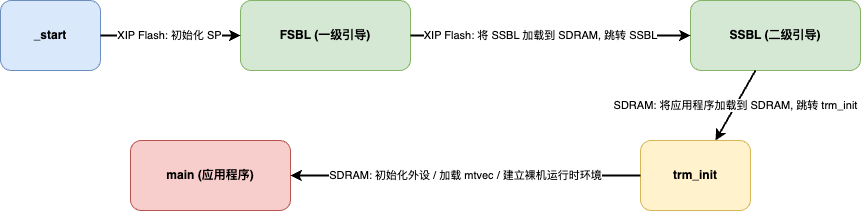

The diagram above was exported from draw.io. Its source (the exported page's mxGraphModel, read from the mxfile embedded in the PNG):
<mxGraphModel dx="966" dy="786" grid="1" gridSize="10" guides="1" tooltips="1" connect="1" arrows="1" fold="1" page="0" pageScale="1" pageWidth="900" pageHeight="1200" math="0" shadow="0">
  <root>
    <mxCell id="0" />
    <mxCell id="1" parent="0" />
    <mxCell id="2" value="_start" style="rounded=1;whiteSpace=wrap;html=1;fillColor=#dae8fc;strokeColor=#6c8ebf;fontStyle=1;" parent="1" vertex="1">
      <mxGeometry x="90" y="220" width="100" height="70" as="geometry" />
    </mxCell>
    <mxCell id="3" value="FSBL (一级引导)" style="rounded=1;whiteSpace=wrap;html=1;fillColor=#d5e8d4;strokeColor=#82b366;fontStyle=1;" parent="1" vertex="1">
      <mxGeometry x="330" y="220" width="170" height="70" as="geometry" />
    </mxCell>
    <mxCell id="4" value="SSBL (二级引导)" style="rounded=1;whiteSpace=wrap;html=1;fillColor=#d5e8d4;strokeColor=#82b366;fontStyle=1;" parent="1" vertex="1">
      <mxGeometry x="780" y="220" width="170" height="70" as="geometry" />
    </mxCell>
    <mxCell id="5" value="trm_init" style="rounded=1;whiteSpace=wrap;html=1;fillColor=#fff2cc;strokeColor=#d6b656;fontStyle=1;" parent="1" vertex="1">
      <mxGeometry x="730" y="360" width="110" height="70" as="geometry" />
    </mxCell>
    <mxCell id="6" value="main (应用程序)" style="rounded=1;whiteSpace=wrap;html=1;fillColor=#f8cecc;strokeColor=#b85450;fontStyle=1;" parent="1" vertex="1">
      <mxGeometry x="220" y="360" width="160" height="70" as="geometry" />
    </mxCell>
    <mxCell id="e1" value="XIP Flash: 初始化 SP" style="endArrow=classic;html=1;strokeWidth=1.8;" parent="1" source="2" target="3" edge="1">
      <mxGeometry relative="1" as="geometry">
        <mxPoint x="-1" as="offset" />
      </mxGeometry>
    </mxCell>
    <mxCell id="e2" value="XIP Flash: 将 SSBL 加载到 SDRAM, 跳转 SSBL" style="endArrow=classic;html=1;strokeWidth=1.8;" parent="1" source="3" target="4" edge="1">
      <mxGeometry x="-0.0714" relative="1" as="geometry">
        <mxPoint as="offset" />
      </mxGeometry>
    </mxCell>
    <mxCell id="e3" value="SDRAM: 将应用程序加载到 SDRAM, 跳转 trm_init" style="endArrow=classic;html=1;strokeWidth=1.8;" parent="1" source="4" target="5" edge="1">
      <mxGeometry relative="1" as="geometry" />
    </mxCell>
    <mxCell id="e4" value="SDRAM: 初始化外设 / 加载 mtvec / 建立裸机运行时环境" style="endArrow=classic;html=1;strokeWidth=1.8;" parent="1" source="5" target="6" edge="1">
      <mxGeometry relative="1" as="geometry" />
    </mxCell>
  </root>
</mxGraphModel>